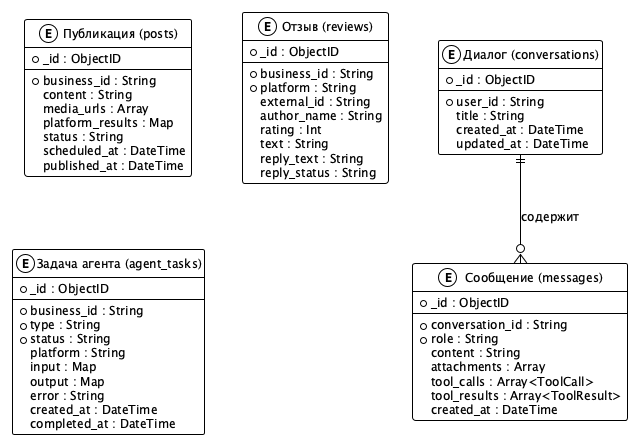

The diagram above was rendered by PlantUML. Its source (embedded in the PNG):
@startuml mongo-schema
!theme plain
skinparam backgroundColor white
skinparam defaultFontName "Sans-serif"
skinparam defaultFontSize 12
skinparam shadowing false
skinparam nodesep 50
skinparam ranksep 50

entity "Диалог (conversations)" as Conv {
  * _id : ObjectID
  --
  * user_id : String
  title : String
  created_at : DateTime
  updated_at : DateTime
}

entity "Сообщение (messages)" as Msg {
  * _id : ObjectID
  --
  * conversation_id : String
  * role : String
  content : String
  attachments : Array
  tool_calls : Array<ToolCall>
  tool_results : Array<ToolResult>
  created_at : DateTime
}

entity "Публикация (posts)" as Post {
  * _id : ObjectID
  --
  * business_id : String
  content : String
  media_urls : Array
  platform_results : Map
  status : String
  scheduled_at : DateTime
  published_at : DateTime
}

entity "Отзыв (reviews)" as Review {
  * _id : ObjectID
  --
  * business_id : String
  * platform : String
  external_id : String
  author_name : String
  rating : Int
  text : String
  reply_text : String
  reply_status : String
}

entity "Задача агента (agent_tasks)" as Task {
  * _id : ObjectID
  --
  * business_id : String
  * type : String
  * status : String
  platform : String
  input : Map
  output : Map
  error : String
  created_at : DateTime
  completed_at : DateTime
}

Conv ||--o{ Msg : "содержит"

@enduml